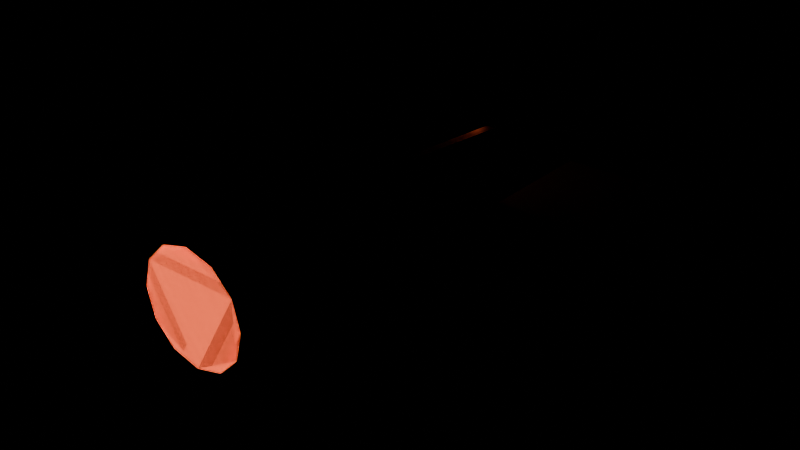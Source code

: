 # Source: c3_hiveDrone.blend  (saved by Blender 5.1.30; exported with 4.5.12 LTS)
import bpy
from mathutils import Matrix  # noqa: F401  (used for matrix-valued properties, if any)

bpy.ops.wm.read_factory_settings(use_empty=True)
scene = bpy.context.scene
scene.name = 'Scene'

# ---- materials (node trees are filled in below, after node groups)
mat_chassis = bpy.data.materials.new('Chassis')
mat_chassis.diffuse_color = (0.022, 0.032, 0.048, 1.0)
mat_armor = bpy.data.materials.new('Armor')
mat_armor.diffuse_color = (0.24, 0.27, 0.28, 1.0)
mat_titanium = bpy.data.materials.new('Titanium')
mat_titanium.diffuse_color = (0.3, 0.4, 0.48, 1.0)
mat_energy = bpy.data.materials.new('Energy')
mat_energy.diffuse_color = (1.0, 0.13, 0.045, 1.0)

# ---- material node trees
mat_chassis.use_nodes = True; mat_chassis.node_tree.nodes.clear()
_N = mat_chassis.node_tree.nodes; _L = mat_chassis.node_tree.links
n0 = _N.new('ShaderNodeBsdfPrincipled'); n0.name = 'Principled BSDF'; n0.location = (-200, 100)
n0.inputs[0].default_value = (0.022, 0.032, 0.048, 1.0)
n0.inputs[1].default_value = 0.38
n0.inputs[2].default_value = 0.42
n1 = _N.new('ShaderNodeOutputMaterial'); n1.name = 'Material Output'; n1.location = (200, 100)
_L.new(n0.outputs[0], n1.inputs[0])
n1.is_active_output = True
mat_armor.use_nodes = True; mat_armor.node_tree.nodes.clear()
_N = mat_armor.node_tree.nodes; _L = mat_armor.node_tree.links
n0 = _N.new('ShaderNodeBsdfPrincipled'); n0.name = 'Principled BSDF'; n0.location = (-200, 100)
n0.inputs[0].default_value = (0.24, 0.27, 0.28, 1.0)
n0.inputs[1].default_value = 0.38
n0.inputs[2].default_value = 0.42
n1 = _N.new('ShaderNodeOutputMaterial'); n1.name = 'Material Output'; n1.location = (200, 100)
_L.new(n0.outputs[0], n1.inputs[0])
n1.is_active_output = True
mat_titanium.use_nodes = True; mat_titanium.node_tree.nodes.clear()
_N = mat_titanium.node_tree.nodes; _L = mat_titanium.node_tree.links
n0 = _N.new('ShaderNodeBsdfPrincipled'); n0.name = 'Principled BSDF'; n0.location = (-200, 100)
n0.inputs[0].default_value = (0.3, 0.4, 0.48, 1.0)
n0.inputs[1].default_value = 0.38
n0.inputs[2].default_value = 0.42
n1 = _N.new('ShaderNodeOutputMaterial'); n1.name = 'Material Output'; n1.location = (200, 100)
_L.new(n0.outputs[0], n1.inputs[0])
n1.is_active_output = True
mat_energy.use_nodes = True; mat_energy.node_tree.nodes.clear()
_N = mat_energy.node_tree.nodes; _L = mat_energy.node_tree.links
n0 = _N.new('ShaderNodeBsdfPrincipled'); n0.name = 'Principled BSDF'; n0.location = (-200, 100)
n0.inputs[0].default_value = (1.0, 0.13, 0.045, 1.0)
n0.inputs[1].default_value = 0.38
n0.inputs[2].default_value = 0.42
n0.inputs[27].default_value = (1.0, 0.13, 0.045, 1.0)
n0.inputs[28].default_value = 1.6
n1 = _N.new('ShaderNodeOutputMaterial'); n1.name = 'Material Output'; n1.location = (200, 100)
_L.new(n0.outputs[0], n1.inputs[0])
n1.is_active_output = True

# ---- meshes
me_armored_deck = bpy.data.meshes.new('Armored deck')
me_armored_deck.from_pydata([(-0.3, 0.42, -0.3), (-0.08, 0.42, -0.3), (-0.08, -0.42, -0.3), (-0.3, -0.42, -0.3), (-0.2912, 0.3864, -0.12), (-0.0888, 0.3864, -0.12), (-0.0888, -0.3864, -0.12), (-0.2912, -0.3864, -0.12), (0.08, 0.42, -0.3), (0.3, 0.42, -0.3), (0.3, -0.42, -0.3), (0.08, -0.42, -0.3), (0.0888, 0.3864, -0.12), (0.2912, 0.3864, -0.12), (0.2912, -0.3864, -0.12), (0.0888, -0.3864, -0.12), (-0.2, -8.742e-09, -0.11), (0.2, 8.742e-09, -0.11), (-0.2, 0.06364, -0.1364), (0.2, 0.06364, -0.1364), (-0.2, 0.09, -0.2), (0.2, 0.09, -0.2), (-0.2, 0.06364, -0.2636), (0.2, 0.06364, -0.2636), (-0.2, -8.742e-09, -0.29), (0.2, 8.742e-09, -0.29), (-0.2, -0.06364, -0.2636), (0.2, -0.06364, -0.2636), (-0.2, -0.09, -0.2), (0.2, -0.09, -0.2), (-0.2, -0.06364, -0.1364), (0.2, -0.06364, -0.1364), (-0.1, 0.1, -0.02), (0.1, 0.1, -0.02), (0.075, -0.1, -0.02), (-0.075, -0.1, -0.02), (-0.092, 0.092, 0.1), (0.092, 0.092, 0.1), (0.069, -0.092, 0.1), (-0.069, -0.092, 0.1), (0.0, -0.2, 0.1), (0.0, -0.52, 0.125), (0.0575, -0.2, 0.08459), (0.07, -0.52, 0.1062), (0.09959, -0.2, 0.0425), (0.1212, -0.52, 0.055), (0.115, -0.2, -0.015), (0.14, -0.52, -0.015), (0.09959, -0.2, -0.0725), (0.1212, -0.52, -0.085), (0.0575, -0.2, -0.1146), (0.07, -0.52, -0.1362), (0.0, -0.2, -0.13), (0.0, -0.52, -0.155), (-0.0575, -0.2, -0.1146), (-0.07, -0.52, -0.1362), (-0.09959, -0.2, -0.0725), (-0.1212, -0.52, -0.085), (-0.115, -0.2, -0.015), (-0.14, -0.52, -0.015), (-0.09959, -0.2, 0.0425), (-0.1212, -0.52, 0.055), (-0.0575, -0.2, 0.08459), (-0.07, -0.52, 0.1062)], [], [(3, 0, 1, 2), (4, 7, 6, 5), (0, 4, 5, 1), (1, 5, 6, 2), (2, 6, 7, 3), (3, 7, 4, 0), (11, 8, 9, 10), (12, 15, 14, 13), (8, 12, 13, 9), (9, 13, 14, 10), (10, 14, 15, 11), (11, 15, 12, 8), (16, 17, 19, 18), (18, 19, 21, 20), (20, 21, 23, 22), (22, 23, 25, 24), (24, 25, 27, 26), (26, 27, 29, 28), (19, 17, 31, 29, 27, 25, 23, 21), (28, 29, 31, 30), (30, 31, 17, 16), (16, 18, 20, 22, 24, 26, 28, 30), (35, 32, 33, 34), (36, 39, 38, 37), (32, 36, 37, 33), (33, 37, 38, 34), (34, 38, 39, 35), (35, 39, 36, 32), (40, 41, 43, 42), (42, 43, 45, 44), (44, 45, 47, 46), (46, 47, 49, 48), (48, 49, 51, 50), (50, 51, 53, 52), (52, 53, 55, 54), (54, 55, 57, 56), (56, 57, 59, 58), (58, 59, 61, 60), (43, 41, 63, 61, 59, 57, 55, 53, 51, 49, 47, 45), (60, 61, 63, 62), (62, 63, 41, 40), (40, 42, 44, 46, 48, 50, 52, 54, 56, 58, 60, 62)])
_uv = me_armored_deck.uv_layers.new(name='UVMap')
_uv.uv.foreach_set('vector', [0.0, 0.0, 0.0, 0.0, 0.0, 0.0, 0.0, 0.0, 0.0, 0.0, 0.0, 0.0, 0.0, 0.0, 0.0, 0.0, 0.0, 0.0, 0.0, 0.0, 0.0, 0.0, 0.0, 0.0, 0.0, 0.0, 0.0, 0.0, 0.0, 0.0, 0.0, 0.0, 0.0, 0.0, 0.0, 0.0, 0.0, 0.0, 0.0, 0.0, 0.0, 0.0, 0.0, 0.0, 0.0, 0.0, 0.0, 0.0, 0.0, 0.0, 0.0, 0.0, 0.0, 0.0, 0.0, 0.0, 0.0, 0.0, 0.0, 0.0, 0.0, 0.0, 0.0, 0.0, 0.0, 0.0, 0.0, 0.0, 0.0, 0.0, 0.0, 0.0, 0.0, 0.0, 0.0, 0.0, 0.0, 0.0, 0.0, 0.0, 0.0, 0.0, 0.0, 0.0, 0.0, 0.0, 0.0, 0.0, 0.0, 0.0, 0.0, 0.0, 0.0, 0.0, 0.0, 0.0, 1.0, 0.5, 1.0, 1.0, 0.875, 1.0, 0.875, 0.5, 0.875, 0.5, 0.875, 1.0, 0.75, 1.0, 0.75, 0.5, 0.75, 0.5, 0.75, 1.0, 0.625, 1.0, 0.625, 0.5, 0.625, 0.5, 0.625, 1.0, 0.5, 1.0, 0.5, 0.5, 0.5, 0.5, 0.5, 1.0, 0.375, 1.0, 0.375, 0.5, 0.375, 0.5, 0.375, 1.0, 0.25, 1.0, 0.25, 0.5, 0.4197, 0.4197, 0.25, 0.49, 0.08029, 0.4197, 0.01, 0.25, 0.08029, 0.08029, 0.25, 0.01, 0.4197, 0.08029, 0.49, 0.25, 0.25, 0.5, 0.25, 1.0, 0.125, 1.0, 0.125, 0.5, 0.125, 0.5, 0.125, 1.0, 0.0, 1.0, 0.0, 0.5, 0.75, 0.49, 0.9197, 0.4197, 0.99, 0.25, 0.9197, 0.08029, 0.75, 0.01, 0.5803, 0.08029, 0.51, 0.25, 0.5803, 0.4197, 0.0, 0.0, 0.0, 0.0, 0.0, 0.0, 0.0, 0.0, 0.0, 0.0, 0.0, 0.0, 0.0, 0.0, 0.0, 0.0, 0.0, 0.0, 0.0, 0.0, 0.0, 0.0, 0.0, 0.0, 0.0, 0.0, 0.0, 0.0, 0.0, 0.0, 0.0, 0.0, 0.0, 0.0, 0.0, 0.0, 0.0, 0.0, 0.0, 0.0, 0.0, 0.0, 0.0, 0.0, 0.0, 0.0, 0.0, 0.0, 1.0, 0.5, 1.0, 1.0, 0.9167, 1.0, 0.9167, 0.5, 0.9167, 0.5, 0.9167, 1.0, 0.8333, 1.0, 0.8333, 0.5, 0.8333, 0.5, 0.8333, 1.0, 0.75, 1.0, 0.75, 0.5, 0.75, 0.5, 0.75, 1.0, 0.6667, 1.0, 0.6667, 0.5, 0.6667, 0.5, 0.6667, 1.0, 0.5833, 1.0, 0.5833, 0.5, 0.5833, 0.5, 0.5833, 1.0, 0.5, 1.0, 0.5, 0.5, 0.5, 0.5, 0.5, 1.0, 0.4167, 1.0, 0.4167, 0.5, 0.4167, 0.5, 0.4167, 1.0, 0.3333, 1.0, 0.3333, 0.5, 0.3333, 0.5, 0.3333, 1.0, 0.25, 1.0, 0.25, 0.5, 0.25, 0.5, 0.25, 1.0, 0.1667, 1.0, 0.1667, 0.5, 0.37, 0.4578, 0.25, 0.49, 0.13, 0.4578, 0.04215, 0.37, 0.01, 0.25, 0.04215, 0.13, 0.13, 0.04215, 0.25, 0.01, 0.37, 0.04215, 0.4578, 0.13, 0.49, 0.25, 0.4578, 0.37, 0.1667, 0.5, 0.1667, 1.0, 0.08333, 1.0, 0.08333, 0.5, 0.08333, 0.5, 0.08333, 1.0, 7.451e-08, 1.0, 7.451e-08, 0.5, 0.75, 0.49, 0.87, 0.4578, 0.9578, 0.37, 0.99, 0.25, 0.9578, 0.13, 0.87, 0.04215, 0.75, 0.01, 0.63, 0.04215, 0.5422, 0.13, 0.51, 0.25, 0.5422, 0.37, 0.63, 0.4578])
me_armored_deck.materials.append(mat_chassis)
me_armored_deck.update()
me_armored_deck_armor = bpy.data.meshes.new('Armored deck armor')
me_armored_deck_armor.from_pydata([(-0.2868, 0.378, -0.112), (-0.0932, 0.378, -0.112), (-0.0932, -0.378, -0.112), (-0.2868, -0.378, -0.112), (-0.2791, 0.3478, -0.047), (-0.1009, 0.3478, -0.047), (-0.1009, -0.3478, -0.047), (-0.2791, -0.3478, -0.047), (0.0932, 0.378, -0.112), (0.2868, 0.378, -0.112), (0.2868, -0.378, -0.112), (0.0932, -0.378, -0.112), (0.1009, 0.3478, -0.047), (0.2791, 0.3478, -0.047), (0.2791, -0.3478, -0.047), (0.1009, -0.3478, -0.047), (-0.088, 0.09, 0.108), (0.088, 0.09, 0.108), (0.066, -0.09, 0.108), (-0.066, -0.09, 0.108), (-0.08096, 0.0828, 0.173), (0.08096, 0.0828, 0.173), (0.06072, -0.0828, 0.173), (-0.06072, -0.0828, 0.173), (0.0, -0.2, 0.105), (0.0, -0.29, 0.105), (0.1039, -0.2, 0.045), (0.1039, -0.29, 0.045), (0.1039, -0.2, -0.075), (0.1039, -0.29, -0.075), (0.0, -0.2, -0.135), (0.0, -0.29, -0.135), (-0.1039, -0.2, -0.075), (-0.1039, -0.29, -0.075), (-0.1039, -0.2, 0.045), (-0.1039, -0.29, 0.045)], [], [(3, 0, 1, 2), (4, 7, 6, 5), (0, 4, 5, 1), (1, 5, 6, 2), (2, 6, 7, 3), (3, 7, 4, 0), (11, 8, 9, 10), (12, 15, 14, 13), (8, 12, 13, 9), (9, 13, 14, 10), (10, 14, 15, 11), (11, 15, 12, 8), (19, 16, 17, 18), (20, 23, 22, 21), (16, 20, 21, 17), (17, 21, 22, 18), (18, 22, 23, 19), (19, 23, 20, 16), (24, 25, 27, 26), (26, 27, 29, 28), (28, 29, 31, 30), (30, 31, 33, 32), (27, 25, 35, 33, 31, 29), (32, 33, 35, 34), (34, 35, 25, 24), (24, 26, 28, 30, 32, 34)])
_uv = me_armored_deck_armor.uv_layers.new(name='UVMap')
_uv.uv.foreach_set('vector', [0.0, 0.0, 0.0, 0.0, 0.0, 0.0, 0.0, 0.0, 0.0, 0.0, 0.0, 0.0, 0.0, 0.0, 0.0, 0.0, 0.0, 0.0, 0.0, 0.0, 0.0, 0.0, 0.0, 0.0, 0.0, 0.0, 0.0, 0.0, 0.0, 0.0, 0.0, 0.0, 0.0, 0.0, 0.0, 0.0, 0.0, 0.0, 0.0, 0.0, 0.0, 0.0, 0.0, 0.0, 0.0, 0.0, 0.0, 0.0, 0.0, 0.0, 0.0, 0.0, 0.0, 0.0, 0.0, 0.0, 0.0, 0.0, 0.0, 0.0, 0.0, 0.0, 0.0, 0.0, 0.0, 0.0, 0.0, 0.0, 0.0, 0.0, 0.0, 0.0, 0.0, 0.0, 0.0, 0.0, 0.0, 0.0, 0.0, 0.0, 0.0, 0.0, 0.0, 0.0, 0.0, 0.0, 0.0, 0.0, 0.0, 0.0, 0.0, 0.0, 0.0, 0.0, 0.0, 0.0, 0.0, 0.0, 0.0, 0.0, 0.0, 0.0, 0.0, 0.0, 0.0, 0.0, 0.0, 0.0, 0.0, 0.0, 0.0, 0.0, 0.0, 0.0, 0.0, 0.0, 0.0, 0.0, 0.0, 0.0, 0.0, 0.0, 0.0, 0.0, 0.0, 0.0, 0.0, 0.0, 0.0, 0.0, 0.0, 0.0, 0.0, 0.0, 0.0, 0.0, 0.0, 0.0, 0.0, 0.0, 0.0, 0.0, 0.0, 0.0, 1.0, 0.5, 1.0, 1.0, 0.8333, 1.0, 0.8333, 0.5, 0.8333, 0.5, 0.8333, 1.0, 0.6667, 1.0, 0.6667, 0.5, 0.6667, 0.5, 0.6667, 1.0, 0.5, 1.0, 0.5, 0.5, 0.5, 0.5, 0.5, 1.0, 0.3333, 1.0, 0.3333, 0.5, 0.4578, 0.37, 0.25, 0.49, 0.04215, 0.37, 0.04215, 0.13, 0.25, 0.01, 0.4578, 0.13, 0.3333, 0.5, 0.3333, 1.0, 0.1667, 1.0, 0.1667, 0.5, 0.1667, 0.5, 0.1667, 1.0, -8.941e-08, 1.0, -8.941e-08, 0.5, 0.75, 0.49, 0.9578, 0.37, 0.9578, 0.13, 0.75, 0.01, 0.5422, 0.13, 0.5422, 0.37])
me_armored_deck_armor.materials.append(mat_armor)
me_armored_deck_armor.update()
me_cone_003 = bpy.data.meshes.new('Cone.003')
me_cone_003.from_pydata([(0.0, 0.145, -0.0325), (0.0, 0.145, 0.0325), (0.0725, 0.1256, -0.0325), (0.0725, 0.1256, 0.0325), (0.1256, 0.0725, -0.0325), (0.1256, 0.0725, 0.0325), (0.145, 0.0, -0.0325), (0.145, 0.0, 0.0325), (0.1256, -0.0725, -0.0325), (0.1256, -0.0725, 0.0325), (0.0725, -0.1256, -0.0325), (0.0725, -0.1256, 0.0325), (0.0, -0.145, -0.0325), (0.0, -0.145, 0.0325), (-0.0725, -0.1256, -0.0325), (-0.0725, -0.1256, 0.0325), (-0.1256, -0.0725, -0.0325), (-0.1256, -0.0725, 0.0325), (-0.145, 0.0, -0.0325), (-0.145, 0.0, 0.0325), (-0.1256, 0.0725, -0.0325), (-0.1256, 0.0725, 0.0325), (-0.0725, 0.1256, -0.0325), (-0.0725, 0.1256, 0.0325)], [], [(0, 1, 3, 2), (2, 3, 5, 4), (4, 5, 7, 6), (6, 7, 9, 8), (8, 9, 11, 10), (10, 11, 13, 12), (12, 13, 15, 14), (14, 15, 17, 16), (16, 17, 19, 18), (18, 19, 21, 20), (3, 1, 23, 21, 19, 17, 15, 13, 11, 9, 7, 5), (20, 21, 23, 22), (22, 23, 1, 0), (0, 2, 4, 6, 8, 10, 12, 14, 16, 18, 20, 22)])
_uv = me_cone_003.uv_layers.new(name='UVMap')
_uv.uv.foreach_set('vector', [1.0, 0.5, 1.0, 1.0, 0.9167, 1.0, 0.9167, 0.5, 0.9167, 0.5, 0.9167, 1.0, 0.8333, 1.0, 0.8333, 0.5, 0.8333, 0.5, 0.8333, 1.0, 0.75, 1.0, 0.75, 0.5, 0.75, 0.5, 0.75, 1.0, 0.6667, 1.0, 0.6667, 0.5, 0.6667, 0.5, 0.6667, 1.0, 0.5833, 1.0, 0.5833, 0.5, 0.5833, 0.5, 0.5833, 1.0, 0.5, 1.0, 0.5, 0.5, 0.5, 0.5, 0.5, 1.0, 0.4167, 1.0, 0.4167, 0.5, 0.4167, 0.5, 0.4167, 1.0, 0.3333, 1.0, 0.3333, 0.5, 0.3333, 0.5, 0.3333, 1.0, 0.25, 1.0, 0.25, 0.5, 0.25, 0.5, 0.25, 1.0, 0.1667, 1.0, 0.1667, 0.5, 0.37, 0.4578, 0.25, 0.49, 0.13, 0.4578, 0.04215, 0.37, 0.01, 0.25, 0.04215, 0.13, 0.13, 0.04215, 0.25, 0.01, 0.37, 0.04215, 0.4578, 0.13, 0.49, 0.25, 0.4578, 0.37, 0.1667, 0.5, 0.1667, 1.0, 0.08333, 1.0, 0.08333, 0.5, 0.08333, 0.5, 0.08333, 1.0, 7.451e-08, 1.0, 7.451e-08, 0.5, 0.75, 0.49, 0.87, 0.4578, 0.9578, 0.37, 0.99, 0.25, 0.9578, 0.13, 0.87, 0.04215, 0.75, 0.01, 0.63, 0.04215, 0.5422, 0.13, 0.51, 0.25, 0.5422, 0.37, 0.63, 0.4578])
me_cone_003.materials.append(mat_titanium)
me_cone_003.update()
me_cone_004 = bpy.data.meshes.new('Cone.004')
me_cone_004.from_pydata([(0.0, 0.105, -0.002), (0.0, 0.105, 0.002), (0.0525, 0.09093, -0.002), (0.0525, 0.09093, 0.002), (0.09093, 0.0525, -0.002), (0.09093, 0.0525, 0.002), (0.105, 0.0, -0.002), (0.105, 0.0, 0.002), (0.09093, -0.0525, -0.002), (0.09093, -0.0525, 0.002), (0.0525, -0.09093, -0.002), (0.0525, -0.09093, 0.002), (0.0, -0.105, -0.002), (0.0, -0.105, 0.002), (-0.0525, -0.09093, -0.002), (-0.0525, -0.09093, 0.002), (-0.09093, -0.0525, -0.002), (-0.09093, -0.0525, 0.002), (-0.105, 0.0, -0.002), (-0.105, 0.0, 0.002), (-0.09093, 0.0525, -0.002), (-0.09093, 0.0525, 0.002), (-0.0525, 0.09093, -0.002), (-0.0525, 0.09093, 0.002), (-0.07, 0.163, -0.618), (0.07, 0.163, -0.618), (-0.07, 0.1563, -0.6343), (0.07, 0.1563, -0.6343), (-0.07, 0.14, -0.641), (0.07, 0.14, -0.641), (-0.07, 0.1237, -0.6343), (0.07, 0.1237, -0.6343), (-0.07, 0.117, -0.618), (0.07, 0.117, -0.618), (-0.07, 0.1237, -0.6017), (0.07, 0.1237, -0.6017), (-0.07, 0.14, -0.595), (0.07, 0.14, -0.595), (-0.07, 0.1563, -0.6017), (0.07, 0.1563, -0.6017)], [], [(0, 1, 3, 2), (2, 3, 5, 4), (4, 5, 7, 6), (6, 7, 9, 8), (8, 9, 11, 10), (10, 11, 13, 12), (12, 13, 15, 14), (14, 15, 17, 16), (16, 17, 19, 18), (18, 19, 21, 20), (3, 1, 23, 21, 19, 17, 15, 13, 11, 9, 7, 5), (20, 21, 23, 22), (22, 23, 1, 0), (0, 2, 4, 6, 8, 10, 12, 14, 16, 18, 20, 22), (24, 25, 27, 26), (26, 27, 29, 28), (28, 29, 31, 30), (30, 31, 33, 32), (32, 33, 35, 34), (34, 35, 37, 36), (27, 25, 39, 37, 35, 33, 31, 29), (36, 37, 39, 38), (38, 39, 25, 24), (24, 26, 28, 30, 32, 34, 36, 38)])
_uv = me_cone_004.uv_layers.new(name='UVMap')
_uv.uv.foreach_set('vector', [1.0, 0.5, 1.0, 1.0, 0.9167, 1.0, 0.9167, 0.5, 0.9167, 0.5, 0.9167, 1.0, 0.8333, 1.0, 0.8333, 0.5, 0.8333, 0.5, 0.8333, 1.0, 0.75, 1.0, 0.75, 0.5, 0.75, 0.5, 0.75, 1.0, 0.6667, 1.0, 0.6667, 0.5, 0.6667, 0.5, 0.6667, 1.0, 0.5833, 1.0, 0.5833, 0.5, 0.5833, 0.5, 0.5833, 1.0, 0.5, 1.0, 0.5, 0.5, 0.5, 0.5, 0.5, 1.0, 0.4167, 1.0, 0.4167, 0.5, 0.4167, 0.5, 0.4167, 1.0, 0.3333, 1.0, 0.3333, 0.5, 0.3333, 0.5, 0.3333, 1.0, 0.25, 1.0, 0.25, 0.5, 0.25, 0.5, 0.25, 1.0, 0.1667, 1.0, 0.1667, 0.5, 0.37, 0.4578, 0.25, 0.49, 0.13, 0.4578, 0.04215, 0.37, 0.01, 0.25, 0.04215, 0.13, 0.13, 0.04215, 0.25, 0.01, 0.37, 0.04215, 0.4578, 0.13, 0.49, 0.25, 0.4578, 0.37, 0.1667, 0.5, 0.1667, 1.0, 0.08333, 1.0, 0.08333, 0.5, 0.08333, 0.5, 0.08333, 1.0, 7.451e-08, 1.0, 7.451e-08, 0.5, 0.75, 0.49, 0.87, 0.4578, 0.9578, 0.37, 0.99, 0.25, 0.9578, 0.13, 0.87, 0.04215, 0.75, 0.01, 0.63, 0.04215, 0.5422, 0.13, 0.51, 0.25, 0.5422, 0.37, 0.63, 0.4578, 1.0, 0.5, 1.0, 1.0, 0.875, 1.0, 0.875, 0.5, 0.875, 0.5, 0.875, 1.0, 0.75, 1.0, 0.75, 0.5, 0.75, 0.5, 0.75, 1.0, 0.625, 1.0, 0.625, 0.5, 0.625, 0.5, 0.625, 1.0, 0.5, 1.0, 0.5, 0.5, 0.5, 0.5, 0.5, 1.0, 0.375, 1.0, 0.375, 0.5, 0.375, 0.5, 0.375, 1.0, 0.25, 1.0, 0.25, 0.5, 0.4197, 0.4197, 0.25, 0.49, 0.08029, 0.4197, 0.01, 0.25, 0.08029, 0.08029, 0.25, 0.01, 0.4197, 0.08029, 0.49, 0.25, 0.25, 0.5, 0.25, 1.0, 0.125, 1.0, 0.125, 0.5, 0.125, 0.5, 0.125, 1.0, 0.0, 1.0, 0.0, 0.5, 0.75, 0.49, 0.9197, 0.4197, 0.99, 0.25, 0.9197, 0.08029, 0.75, 0.01, 0.5803, 0.08029, 0.51, 0.25, 0.5803, 0.4197])
me_cone_004.materials.append(mat_energy)
me_cone_004.update()

# ---- objects
ob_hivedrone = bpy.data.objects.new('hiveDrone', None)
ob_hivedrone___chassis = bpy.data.objects.new('hiveDrone / Chassis', me_armored_deck)
ob_hivedrone___armor = bpy.data.objects.new('hiveDrone / Armor', me_armored_deck_armor)
ob_engine_0 = bpy.data.objects.new('engine_0', None)
ob_hivedrone___titanium = bpy.data.objects.new('hiveDrone / Titanium', me_cone_003)
ob_hivedrone___energy = bpy.data.objects.new('hiveDrone / Energy', me_cone_004)
ob_impact_tip = bpy.data.objects.new('impact_tip', None)

# ---- transforms, parenting, visibility, modifiers, constraints
ob_hivedrone.location = (0.0, 0.0, 0.0)
ob_hivedrone___chassis.parent = ob_hivedrone
ob_hivedrone___chassis.location = (0.0, 0.0, 0.0)
ob_hivedrone___armor.parent = ob_hivedrone
ob_hivedrone___armor.location = (0.0, 0.0, 0.0)
ob_engine_0.parent = ob_hivedrone
ob_engine_0.location = (0.0, -0.54, -0.015)
ob_engine_0.rotation_euler = (0.0, -0.0, -3.142)
ob_hivedrone___titanium.parent = ob_hivedrone
ob_hivedrone___titanium.location = (0.0, -0.5075, -0.015)
ob_hivedrone___titanium.rotation_euler = (1.571, -0.0, 0.0)
ob_hivedrone___energy.parent = ob_hivedrone
ob_hivedrone___energy.location = (0.0, -0.538, -0.015)
ob_hivedrone___energy.rotation_euler = (1.571, -0.0, 0.0)
ob_impact_tip.parent = ob_hivedrone
ob_impact_tip.location = (0.0, 0.64, 0.0)

# ---- collection membership
scene.collection.objects.link(ob_hivedrone)
scene.collection.objects.link(ob_hivedrone___chassis)
scene.collection.objects.link(ob_hivedrone___armor)
scene.collection.objects.link(ob_engine_0)
scene.collection.objects.link(ob_hivedrone___titanium)
scene.collection.objects.link(ob_hivedrone___energy)
scene.collection.objects.link(ob_impact_tip)

# ---- scene / render settings (as saved in the file)
scene.frame_start = 1; scene.frame_end = 250; scene.frame_set(1)
scene.render.engine = 'BLENDER_EEVEE_NEXT'
scene.render.bake_bias = 0.0
scene.render.bake_samples = 0
scene.cycles.sampling_pattern = 'TABULATED_SOBOL'
scene.eevee.use_volume_custom_range = False
bpy.context.view_layer.update()

# ---- added for rendering (the .blend has no active camera): camera
cam_auto = bpy.data.cameras.new('AutoCamera')
cam_auto.lens = 50.0
cam_auto.sensor_width = 36.0
cam_auto.clip_end = 1000.0
ob_auto_camera = bpy.data.objects.new('AutoCamera', cam_auto)
scene.collection.objects.link(ob_auto_camera)
ob_auto_camera.location = (1.13518, -1.42221, 0.84464)
ob_auto_camera.rotation_euler = (1.09748, -7.21219e-08, 0.694738)
scene.camera = ob_auto_camera
bpy.context.view_layer.update()
